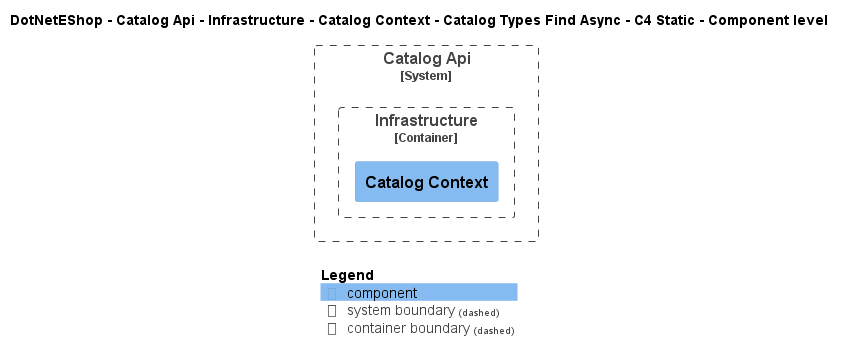

The diagram above was rendered by PlantUML. Its source (embedded in the PNG):
@startuml
!include ..\..\..\..\..\..\..\..\..\.c4s\C4_Component.puml

AddElementTag("c4interflow:lifecycle:new", $bgColor=green, $fontColor=#ffffff, $borderColor=green, $shadowing="False")
AddElementTag("c4interflow:lifecycle:changed", $bgColor=orange, $fontColor=#ffffff, $borderColor=orange, $shadowing="False")
AddElementTag("c4interflow:lifecycle:removed", $bgColor=red, $fontColor=#ffffff, $borderColor=red, $shadowing="False")

AddRelTag("c4interflow:lifecycle:new", $textColor=green, $lineColor=green)
AddRelTag("c4interflow:lifecycle:changed", $textColor=orange, $lineColor=orange)
AddRelTag("c4interflow:lifecycle:removed", $textColor=red, $lineColor=red)

SHOW_PERSON_PORTRAIT()
LAYOUT_TOP_DOWN()

skinparam linetype polyline

title DotNetEShop - Catalog Api - Infrastructure - Catalog Context - Catalog Types Find Async - C4 Static - Component level


System_Boundary(DotNetEShop.SoftwareSystems.CatalogApi, "Catalog Api") {
    
Container_Boundary(DotNetEShop.SoftwareSystems.CatalogApi.Containers.Infrastructure, "Infrastructure") {
    Component(DotNetEShop.SoftwareSystems.CatalogApi.Containers.Infrastructure.Components.CatalogContext, "Catalog Context", "", "")
}
}



SHOW_LEGEND()
@enduml